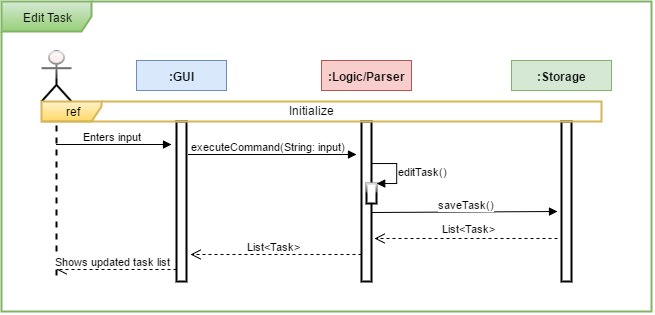

The diagram above was exported from draw.io. Its source (the exported page's mxGraphModel, read from the mxfile embedded in the PNG):
<mxGraphModel dx="1136" dy="577" grid="1" gridSize="10" guides="1" tooltips="1" connect="1" arrows="1" fold="1" page="1" pageScale="1" pageWidth="826" pageHeight="1169" background="#ffffff" math="0">
  <root>
    <mxCell id="0" />
    <mxCell id="1" parent="0" />
    <mxCell id="2" value="&lt;b&gt;:Storage&lt;/b&gt;" style="whiteSpace=wrap;html=1;plain-green;gradientColor=none;" vertex="1" parent="1">
      <mxGeometry x="605" y="1431" width="100" height="30" as="geometry" />
    </mxCell>
    <mxCell id="3" value="&lt;font color=&quot;#000000&quot;&gt;Edit Task&lt;/font&gt;" style="shape=umlFrame;whiteSpace=wrap;html=1;rounded=0;shadow=0;glass=1;strokeWidth=2;fontColor=#2FA853;width=90;height=30;plain-green" vertex="1" parent="1">
      <mxGeometry x="95" y="1372" width="650" height="310" as="geometry" />
    </mxCell>
    <mxCell id="4" value="&lt;b&gt;:Logic/Parser&lt;/b&gt;" style="whiteSpace=wrap;html=1;plain-red;gradientColor=none;" vertex="1" parent="1">
      <mxGeometry x="415" y="1431" width="90" height="30" as="geometry" />
    </mxCell>
    <mxCell id="5" value="&lt;b&gt;:GUI&lt;/b&gt;" style="whiteSpace=wrap;html=1;plain-blue;gradientColor=none;" vertex="1" parent="1">
      <mxGeometry x="230" y="1431" width="90" height="30" as="geometry" />
    </mxCell>
    <mxCell id="6" value="" style="shape=umlLifeline;participant=umlActor;perimeter=lifelinePerimeter;whiteSpace=wrap;html=1;container=1;collapsible=0;recursiveResize=0;verticalAlign=top;spacingTop=36;labelBackgroundColor=#ffffff;outlineConnect=0;rounded=0;shadow=0;glass=1;strokeWidth=2;fillColor=#F8CECC;gradientColor=none;fontColor=#2FA853;size=50;" vertex="1" parent="1">
      <mxGeometry x="135" y="1422" width="30" height="230" as="geometry" />
    </mxCell>
    <mxCell id="7" value="" style="html=1;points=[];perimeter=orthogonalPerimeter;rounded=0;shadow=0;glass=1;strokeWidth=2;fillColor=none;fontColor=#2FA853;strokeColor=#000000;" vertex="1" parent="1">
      <mxGeometry x="270" y="1492" width="10" height="160" as="geometry" />
    </mxCell>
    <mxCell id="8" value="" style="html=1;points=[];perimeter=orthogonalPerimeter;rounded=0;shadow=0;glass=1;strokeWidth=2;fillColor=none;fontColor=#2FA853;strokeColor=#000000;" vertex="1" parent="1">
      <mxGeometry x="455" y="1492" width="10" height="160" as="geometry" />
    </mxCell>
    <mxCell id="9" value="" style="html=1;points=[];perimeter=orthogonalPerimeter;rounded=0;shadow=0;glass=1;strokeWidth=2;fillColor=none;fontColor=#2FA853;strokeColor=#000000;" vertex="1" parent="1">
      <mxGeometry x="655" y="1492" width="10" height="160" as="geometry" />
    </mxCell>
    <mxCell id="10" value="Enters input" style="html=1;verticalAlign=bottom;endArrow=block;fontColor=#000000;" edge="1" parent="1">
      <mxGeometry x="150" y="1515" width="80" as="geometry">
        <mxPoint x="150" y="1515" as="sourcePoint" />
        <mxPoint x="265" y="1515" as="targetPoint" />
      </mxGeometry>
    </mxCell>
    <mxCell id="11" value="executeCommand(String: input)" style="html=1;verticalAlign=bottom;endArrow=block;fontColor=#000000;exitX=1.2;exitY=0.221;exitPerimeter=0;entryX=-0.5;entryY=0.219;entryPerimeter=0;" edge="1" parent="1">
      <mxGeometry x="282" y="1525" width="80" as="geometry">
        <mxPoint x="282" y="1524.9999999999995" as="sourcePoint" />
        <mxPoint x="450" y="1524.9999999999995" as="targetPoint" />
      </mxGeometry>
    </mxCell>
    <mxCell id="12" value="saveTask()" style="html=1;verticalAlign=bottom;endArrow=block;fontColor=#000000;entryX=-0.4;entryY=0.312;entryPerimeter=0;exitX=1.1;exitY=0.319;exitPerimeter=0;" edge="1" parent="1">
      <mxGeometry x="466" y="1582" width="80" as="geometry">
        <mxPoint x="466" y="1583" as="sourcePoint" />
        <mxPoint x="651.0000000000002" y="1582" as="targetPoint" />
      </mxGeometry>
    </mxCell>
    <mxCell id="13" value="" style="html=1;verticalAlign=bottom;endArrow=open;dashed=1;endSize=8;fontColor=#2FA853;" edge="1" parent="1">
      <mxGeometry x="468" y="1609" as="geometry">
        <mxPoint x="651.0000000000002" y="1609" as="sourcePoint" />
        <mxPoint x="467.9999999999998" y="1609" as="targetPoint" />
        <Array as="points" />
      </mxGeometry>
    </mxCell>
    <mxCell id="14" value="List&amp;lt;Task&amp;gt;" style="text;html=1;resizable=0;points=[];;align=center;verticalAlign=middle;labelBackgroundColor=#ffffff;fontColor=#000000;fontSize=11;" vertex="1" connectable="0" parent="13">
      <mxGeometry x="-0.1444" y="1" relative="1" as="geometry">
        <mxPoint x="-10" y="-11" as="offset" />
      </mxGeometry>
    </mxCell>
    <mxCell id="15" value="List&amp;lt;Task&amp;gt;" style="text;html=1;resizable=0;points=[];;align=center;verticalAlign=middle;labelBackgroundColor=#ffffff;fontColor=#000000;fontSize=11;" vertex="1" connectable="0" parent="1">
      <mxGeometry x="562.3793103448277" y="1599" as="geometry">
        <mxPoint x="-10" y="-11" as="offset" />
      </mxGeometry>
    </mxCell>
    <mxCell id="16" value="&lt;span&gt;List&amp;lt;Task&amp;gt;&amp;nbsp;&lt;/span&gt;" style="html=1;verticalAlign=bottom;endArrow=open;dashed=1;endSize=8;fontColor=#000000;" edge="1" parent="1">
      <mxGeometry x="284" y="1625" as="geometry">
        <mxPoint x="455" y="1625" as="sourcePoint" />
        <mxPoint x="284" y="1625" as="targetPoint" />
        <mxPoint as="offset" />
      </mxGeometry>
    </mxCell>
    <mxCell id="17" value="Shows updated task list" style="html=1;verticalAlign=bottom;endArrow=open;dashed=1;endSize=8;fontColor=#000000;" edge="1" parent="1">
      <mxGeometry x="150" y="1640" as="geometry">
        <mxPoint x="270" y="1640" as="sourcePoint" />
        <mxPoint x="150" y="1640" as="targetPoint" />
      </mxGeometry>
    </mxCell>
    <mxCell id="18" value="&lt;font color=&quot;#000000&quot;&gt;ref&lt;/font&gt;" style="shape=umlFrame;whiteSpace=wrap;html=1;rounded=0;shadow=0;glass=1;strokeWidth=2;fontColor=#2FA853;plain-yellow" vertex="1" parent="1">
      <mxGeometry x="135" y="1472" width="560" height="20" as="geometry" />
    </mxCell>
    <mxCell id="19" value="Initialize" style="text;html=1;resizable=0;points=[];autosize=1;align=left;verticalAlign=top;spacingTop=-4;fontColor=#000000;" vertex="1" parent="1">
      <mxGeometry x="381" y="1474" width="60" height="20" as="geometry" />
    </mxCell>
    <mxCell id="20" value="" style="html=1;points=[];perimeter=orthogonalPerimeter;rounded=0;shadow=0;glass=1;strokeWidth=2;fillColor=#ffffff;gradientColor=none;fontColor=#000000;" vertex="1" parent="1">
      <mxGeometry x="460" y="1554" width="10" height="20" as="geometry" />
    </mxCell>
    <mxCell id="21" value="editTask()" style="edgeStyle=orthogonalEdgeStyle;html=1;align=left;spacingLeft=2;endArrow=block;rounded=0;entryX=1;entryY=0;fontColor=#000000;" edge="1" parent="1">
      <mxGeometry x="35" y="-128" as="geometry">
        <mxPoint x="464.68965517241395" y="1534.034482758621" as="sourcePoint" />
        <Array as="points">
          <mxPoint x="490" y="1534" />
        </Array>
        <mxPoint x="470.2068965517242" y="1554.034482758621" as="targetPoint" />
        <mxPoint x="23" y="-2" as="offset" />
      </mxGeometry>
    </mxCell>
  </root>
</mxGraphModel>